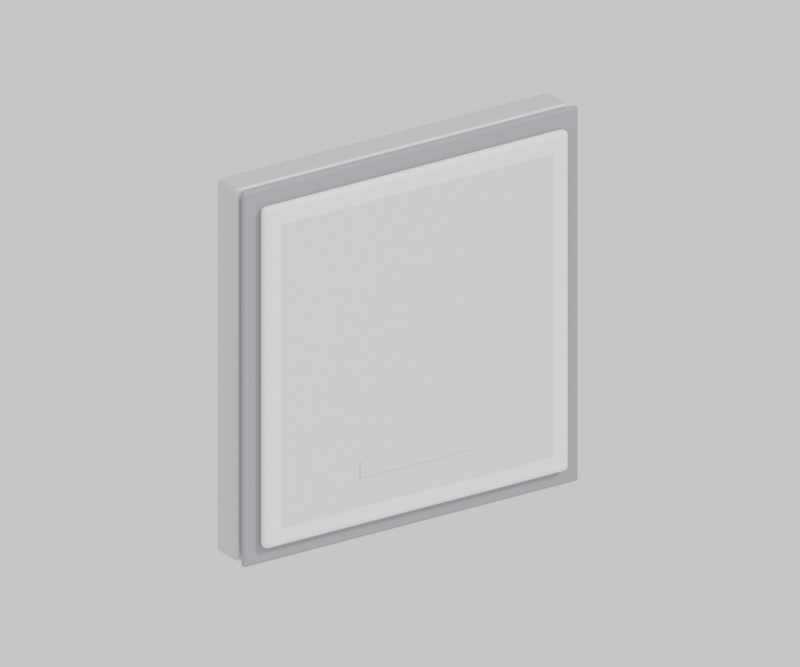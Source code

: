 # Source: ANT_6.blend  (saved by Blender 4.3.32; exported with 4.5.12 LTS)
import bpy
from mathutils import Matrix  # noqa: F401  (used for matrix-valued properties, if any)

bpy.ops.wm.read_factory_settings(use_empty=True)
scene = bpy.context.scene
scene.name = 'Scene'

# ---- materials (node trees are filled in below, after node groups)
mat_back = bpy.data.materials.new('back')
mat_gasket = bpy.data.materials.new('gasket')
mat_front = bpy.data.materials.new('front')
mat_trim = bpy.data.materials.new('trim')
mat_metal = bpy.data.materials.new('metal')
mat_dark = bpy.data.materials.new('dark')

# ---- material node trees
mat_back.use_nodes = True; mat_back.node_tree.nodes.clear()
_N = mat_back.node_tree.nodes; _L = mat_back.node_tree.links
n0 = _N.new('ShaderNodeBsdfPrincipled'); n0.name = 'Principled BSDF'; n0.location = (10, 300)
n0.inputs[0].default_value = (0.52, 0.53, 0.55, 1.0)
n0.inputs[1].default_value = 0.35
n0.inputs[2].default_value = 0.4
n1 = _N.new('ShaderNodeOutputMaterial'); n1.name = 'Material Output'; n1.location = (300, 300)
_L.new(n0.outputs[0], n1.inputs[0])
n1.is_active_output = True
mat_gasket.use_nodes = True; mat_gasket.node_tree.nodes.clear()
_N = mat_gasket.node_tree.nodes; _L = mat_gasket.node_tree.links
n0 = _N.new('ShaderNodeBsdfPrincipled'); n0.name = 'Principled BSDF'; n0.location = (10, 300)
n0.inputs[0].default_value = (0.26, 0.27, 0.29, 1.0)
n0.inputs[2].default_value = 0.7
n1 = _N.new('ShaderNodeOutputMaterial'); n1.name = 'Material Output'; n1.location = (300, 300)
_L.new(n0.outputs[0], n1.inputs[0])
n1.is_active_output = True
mat_front.use_nodes = True; mat_front.node_tree.nodes.clear()
_N = mat_front.node_tree.nodes; _L = mat_front.node_tree.links
n0 = _N.new('ShaderNodeBsdfPrincipled'); n0.name = 'Principled BSDF'; n0.location = (10, 300)
n0.inputs[0].default_value = (0.88, 0.88, 0.87, 1.0)
n0.inputs[2].default_value = 0.55
n1 = _N.new('ShaderNodeOutputMaterial'); n1.name = 'Material Output'; n1.location = (300, 300)
_L.new(n0.outputs[0], n1.inputs[0])
n1.is_active_output = True
mat_trim.use_nodes = True; mat_trim.node_tree.nodes.clear()
_N = mat_trim.node_tree.nodes; _L = mat_trim.node_tree.links
n0 = _N.new('ShaderNodeBsdfPrincipled'); n0.name = 'Principled BSDF'; n0.location = (10, 300)
n0.inputs[0].default_value = (0.7, 0.71, 0.72, 1.0)
n0.inputs[2].default_value = 0.45
n1 = _N.new('ShaderNodeOutputMaterial'); n1.name = 'Material Output'; n1.location = (300, 300)
_L.new(n0.outputs[0], n1.inputs[0])
n1.is_active_output = True
mat_metal.use_nodes = True; mat_metal.node_tree.nodes.clear()
_N = mat_metal.node_tree.nodes; _L = mat_metal.node_tree.links
n0 = _N.new('ShaderNodeBsdfPrincipled'); n0.name = 'Principled BSDF'; n0.location = (10, 300)
n0.inputs[0].default_value = (0.56, 0.57, 0.59, 1.0)
n0.inputs[1].default_value = 0.9
n0.inputs[2].default_value = 0.3
n1 = _N.new('ShaderNodeOutputMaterial'); n1.name = 'Material Output'; n1.location = (300, 300)
_L.new(n0.outputs[0], n1.inputs[0])
n1.is_active_output = True
mat_dark.use_nodes = True; mat_dark.node_tree.nodes.clear()
_N = mat_dark.node_tree.nodes; _L = mat_dark.node_tree.links
n0 = _N.new('ShaderNodeBsdfPrincipled'); n0.name = 'Principled BSDF'; n0.location = (10, 300)
n0.inputs[0].default_value = (0.07, 0.075, 0.085, 1.0)
n0.inputs[2].default_value = 0.6
n1 = _N.new('ShaderNodeOutputMaterial'); n1.name = 'Material Output'; n1.location = (300, 300)
_L.new(n0.outputs[0], n1.inputs[0])
n1.is_active_output = True

# ---- world
world_w = bpy.data.worlds.new('W'); scene.world = world_w
world_w.use_nodes = True; world_w.node_tree.nodes.clear()
_N = world_w.node_tree.nodes; _L = world_w.node_tree.links
n0 = _N.new('ShaderNodeBackground'); n0.name = 'Background'; n0.location = (10, 300)
n0.inputs[0].default_value = (1.0, 1.0, 1.0, 1.0)
n1 = _N.new('ShaderNodeOutputWorld'); n1.name = 'World Output'; n1.location = (300, 300)
_L.new(n0.outputs[0], n1.inputs[0])
n1.is_active_output = True

# ---- cameras
cam_cam = bpy.data.cameras.new('cam')
cam_cam.type = 'ORTHO'
cam_cam.ortho_scale = 0.2496

# ---- lights
light_sun = bpy.data.lights.new('Sun', 'SUN')
light_sun.angle = 0.1745
light_sun.energy = 2.4
light_area = bpy.data.lights.new('Area', 'AREA')
light_area.energy = 22.0
light_area.size = 2.4
light_area.size_y = 1.0

# ---- meshes
me_cube = bpy.data.meshes.new('Cube')
me_cube.from_pydata([(-0.06304, -0.0058, -0.06304), (-0.06304, -0.0058, 0.06304), (-0.06304, 0.0058, -0.06304), (-0.06304, 0.0058, 0.06304), (0.06304, -0.0058, -0.06304), (0.06304, -0.0058, 0.06304), (0.06304, 0.0058, -0.06304), (0.06304, 0.0058, 0.06304)], [], [(0, 1, 3, 2), (2, 3, 7, 6), (6, 7, 5, 4), (4, 5, 1, 0), (2, 6, 4, 0), (7, 3, 1, 5)])
_uv = me_cube.uv_layers.new(name='UVMap')
_uv.uv.foreach_set('vector', [0.375, 0.0, 0.625, 0.0, 0.625, 0.25, 0.375, 0.25, 0.375, 0.25, 0.625, 0.25, 0.625, 0.5, 0.375, 0.5, 0.375, 0.5, 0.625, 0.5, 0.625, 0.75, 0.375, 0.75, 0.375, 0.75, 0.625, 0.75, 0.625, 1.0, 0.375, 1.0, 0.125, 0.5, 0.375, 0.5, 0.375, 0.75, 0.125, 0.75, 0.625, 0.5, 0.875, 0.5, 0.875, 0.75, 0.625, 0.75])
me_cube.materials.append(mat_back)
me_cube.update()
me_cube_001 = bpy.data.meshes.new('Cube.001')
me_cube_001.from_pydata([(-0.06336, -0.001, -0.06336), (-0.06336, -0.001, 0.06336), (-0.06336, 0.001, -0.06336), (-0.06336, 0.001, 0.06336), (0.06336, -0.001, -0.06336), (0.06336, -0.001, 0.06336), (0.06336, 0.001, -0.06336), (0.06336, 0.001, 0.06336)], [], [(0, 1, 3, 2), (2, 3, 7, 6), (6, 7, 5, 4), (4, 5, 1, 0), (2, 6, 4, 0), (7, 3, 1, 5)])
_uv = me_cube_001.uv_layers.new(name='UVMap')
_uv.uv.foreach_set('vector', [0.375, 0.0, 0.625, 0.0, 0.625, 0.25, 0.375, 0.25, 0.375, 0.25, 0.625, 0.25, 0.625, 0.5, 0.375, 0.5, 0.375, 0.5, 0.625, 0.5, 0.625, 0.75, 0.375, 0.75, 0.375, 0.75, 0.625, 0.75, 0.625, 1.0, 0.375, 1.0, 0.125, 0.5, 0.375, 0.5, 0.375, 0.75, 0.125, 0.75, 0.625, 0.5, 0.875, 0.5, 0.875, 0.75, 0.625, 0.75])
me_cube_001.materials.append(mat_gasket)
me_cube_001.update()
me_cube_002 = bpy.data.meshes.new('Cube.002')
me_cube_002.from_pydata([(-0.0576, -0.0017, -0.0576), (-0.0576, -0.0017, 0.0576), (-0.0576, 0.0017, -0.0576), (-0.0576, 0.0017, 0.0576), (0.0576, -0.0017, -0.0576), (0.0576, -0.0017, 0.0576), (0.0576, 0.0017, -0.0576), (0.0576, 0.0017, 0.0576)], [], [(0, 1, 3, 2), (2, 3, 7, 6), (6, 7, 5, 4), (4, 5, 1, 0), (2, 6, 4, 0), (7, 3, 1, 5)])
_uv = me_cube_002.uv_layers.new(name='UVMap')
_uv.uv.foreach_set('vector', [0.375, 0.0, 0.625, 0.0, 0.625, 0.25, 0.375, 0.25, 0.375, 0.25, 0.625, 0.25, 0.625, 0.5, 0.375, 0.5, 0.375, 0.5, 0.625, 0.5, 0.625, 0.75, 0.375, 0.75, 0.375, 0.75, 0.625, 0.75, 0.625, 1.0, 0.375, 1.0, 0.125, 0.5, 0.375, 0.5, 0.375, 0.75, 0.125, 0.75, 0.625, 0.5, 0.875, 0.5, 0.875, 0.75, 0.625, 0.75])
me_cube_002.materials.append(mat_front)
me_cube_002.update()
me_cube_003 = bpy.data.meshes.new('Cube.003')
me_cube_003.from_pydata([(-0.0512, -0.00012, -0.0512), (-0.0512, -0.00012, 0.0512), (-0.0512, 0.00012, -0.0512), (-0.0512, 0.00012, 0.0512), (0.0512, -0.00012, -0.0512), (0.0512, -0.00012, 0.0512), (0.0512, 0.00012, -0.0512), (0.0512, 0.00012, 0.0512)], [], [(0, 1, 3, 2), (2, 3, 7, 6), (6, 7, 5, 4), (4, 5, 1, 0), (2, 6, 4, 0), (7, 3, 1, 5)])
_uv = me_cube_003.uv_layers.new(name='UVMap')
_uv.uv.foreach_set('vector', [0.375, 0.0, 0.625, 0.0, 0.625, 0.25, 0.375, 0.25, 0.375, 0.25, 0.625, 0.25, 0.625, 0.5, 0.375, 0.5, 0.375, 0.5, 0.625, 0.5, 0.625, 0.75, 0.375, 0.75, 0.375, 0.75, 0.625, 0.75, 0.625, 1.0, 0.375, 1.0, 0.125, 0.5, 0.375, 0.5, 0.375, 0.75, 0.125, 0.75, 0.625, 0.5, 0.875, 0.5, 0.875, 0.75, 0.625, 0.75])
me_cube_003.materials.append(mat_trim)
me_cube_003.update()
me_cube_004 = bpy.data.meshes.new('Cube.004')
me_cube_004.from_pydata([(-0.02176, -0.00012, -0.00288), (-0.02176, -0.00012, 0.00288), (-0.02176, 0.00012, -0.00288), (-0.02176, 0.00012, 0.00288), (0.02176, -0.00012, -0.00288), (0.02176, -0.00012, 0.00288), (0.02176, 0.00012, -0.00288), (0.02176, 0.00012, 0.00288)], [], [(0, 1, 3, 2), (2, 3, 7, 6), (6, 7, 5, 4), (4, 5, 1, 0), (2, 6, 4, 0), (7, 3, 1, 5)])
_uv = me_cube_004.uv_layers.new(name='UVMap')
_uv.uv.foreach_set('vector', [0.375, 0.0, 0.625, 0.0, 0.625, 0.25, 0.375, 0.25, 0.375, 0.25, 0.625, 0.25, 0.625, 0.5, 0.375, 0.5, 0.375, 0.5, 0.625, 0.5, 0.625, 0.75, 0.375, 0.75, 0.375, 0.75, 0.625, 0.75, 0.625, 1.0, 0.375, 1.0, 0.125, 0.5, 0.375, 0.5, 0.375, 0.75, 0.125, 0.75, 0.625, 0.5, 0.875, 0.5, 0.875, 0.75, 0.625, 0.75])
me_cube_004.materials.append(mat_trim)
me_cube_004.update()
me_cube_005 = bpy.data.meshes.new('Cube.005')
me_cube_005.from_pydata([(-0.03968, -0.0007, -0.03968), (-0.03968, -0.0007, 0.03968), (-0.03968, 0.0007, -0.03968), (-0.03968, 0.0007, 0.03968), (0.03968, -0.0007, -0.03968), (0.03968, -0.0007, 0.03968), (0.03968, 0.0007, -0.03968), (0.03968, 0.0007, 0.03968)], [], [(0, 1, 3, 2), (2, 3, 7, 6), (6, 7, 5, 4), (4, 5, 1, 0), (2, 6, 4, 0), (7, 3, 1, 5)])
_uv = me_cube_005.uv_layers.new(name='UVMap')
_uv.uv.foreach_set('vector', [0.375, 0.0, 0.625, 0.0, 0.625, 0.25, 0.375, 0.25, 0.375, 0.25, 0.625, 0.25, 0.625, 0.5, 0.375, 0.5, 0.375, 0.5, 0.625, 0.5, 0.625, 0.75, 0.375, 0.75, 0.375, 0.75, 0.625, 0.75, 0.625, 1.0, 0.375, 1.0, 0.125, 0.5, 0.375, 0.5, 0.375, 0.75, 0.125, 0.75, 0.625, 0.5, 0.875, 0.5, 0.875, 0.75, 0.625, 0.75])
me_cube_005.materials.append(mat_metal)
me_cube_005.update()
me_cylinder = bpy.data.meshes.new('Cylinder')
me_cylinder.from_pydata([(0.0, 0.0085, -0.009), (0.0, 0.0085, 0.009), (0.001658, 0.008337, -0.009), (0.001658, 0.008337, 0.009), (0.003253, 0.007853, -0.009), (0.003253, 0.007853, 0.009), (0.004722, 0.007067, -0.009), (0.004722, 0.007067, 0.009), (0.00601, 0.00601, -0.009), (0.00601, 0.00601, 0.009), (0.007067, 0.004722, -0.009), (0.007067, 0.004722, 0.009), (0.007853, 0.003253, -0.009), (0.007853, 0.003253, 0.009), (0.008337, 0.001658, -0.009), (0.008337, 0.001658, 0.009), (0.0085, 0.0, -0.009), (0.0085, 0.0, 0.009), (0.008337, -0.001658, -0.009), (0.008337, -0.001658, 0.009), (0.007853, -0.003253, -0.009), (0.007853, -0.003253, 0.009), (0.007067, -0.004722, -0.009), (0.007067, -0.004722, 0.009), (0.00601, -0.00601, -0.009), (0.00601, -0.00601, 0.009), (0.004722, -0.007067, -0.009), (0.004722, -0.007067, 0.009), (0.003253, -0.007853, -0.009), (0.003253, -0.007853, 0.009), (0.001658, -0.008337, -0.009), (0.001658, -0.008337, 0.009), (0.0, -0.0085, -0.009), (0.0, -0.0085, 0.009), (-0.001658, -0.008337, -0.009), (-0.001658, -0.008337, 0.009), (-0.003253, -0.007853, -0.009), (-0.003253, -0.007853, 0.009), (-0.004722, -0.007067, -0.009), (-0.004722, -0.007067, 0.009), (-0.00601, -0.00601, -0.009), (-0.00601, -0.00601, 0.009), (-0.007067, -0.004722, -0.009), (-0.007067, -0.004722, 0.009), (-0.007853, -0.003253, -0.009), (-0.007853, -0.003253, 0.009), (-0.008337, -0.001658, -0.009), (-0.008337, -0.001658, 0.009), (-0.0085, 0.0, -0.009), (-0.0085, 0.0, 0.009), (-0.008337, 0.001658, -0.009), (-0.008337, 0.001658, 0.009), (-0.007853, 0.003253, -0.009), (-0.007853, 0.003253, 0.009), (-0.007067, 0.004722, -0.009), (-0.007067, 0.004722, 0.009), (-0.00601, 0.00601, -0.009), (-0.00601, 0.00601, 0.009), (-0.004722, 0.007067, -0.009), (-0.004722, 0.007067, 0.009), (-0.003253, 0.007853, -0.009), (-0.003253, 0.007853, 0.009), (-0.001658, 0.008337, -0.009), (-0.001658, 0.008337, 0.009)], [], [(0, 1, 3, 2), (2, 3, 5, 4), (4, 5, 7, 6), (6, 7, 9, 8), (8, 9, 11, 10), (10, 11, 13, 12), (12, 13, 15, 14), (14, 15, 17, 16), (16, 17, 19, 18), (18, 19, 21, 20), (20, 21, 23, 22), (22, 23, 25, 24), (24, 25, 27, 26), (26, 27, 29, 28), (28, 29, 31, 30), (30, 31, 33, 32), (32, 33, 35, 34), (34, 35, 37, 36), (36, 37, 39, 38), (38, 39, 41, 40), (40, 41, 43, 42), (42, 43, 45, 44), (44, 45, 47, 46), (46, 47, 49, 48), (48, 49, 51, 50), (50, 51, 53, 52), (52, 53, 55, 54), (54, 55, 57, 56), (56, 57, 59, 58), (58, 59, 61, 60), (3, 1, 63, 61, 59, 57, 55, 53, 51, 49, 47, 45, 43, 41, 39, 37, 35, 33, 31, 29, 27, 25, 23, 21, 19, 17, 15, 13, 11, 9, 7, 5), (60, 61, 63, 62), (62, 63, 1, 0), (0, 2, 4, 6, 8, 10, 12, 14, 16, 18, 20, 22, 24, 26, 28, 30, 32, 34, 36, 38, 40, 42, 44, 46, 48, 50, 52, 54, 56, 58, 60, 62)])
_uv = me_cylinder.uv_layers.new(name='UVMap')
_uv.uv.foreach_set('vector', [1.0, 0.5, 1.0, 1.0, 0.9688, 1.0, 0.9688, 0.5, 0.9688, 0.5, 0.9688, 1.0, 0.9375, 1.0, 0.9375, 0.5, 0.9375, 0.5, 0.9375, 1.0, 0.9062, 1.0, 0.9062, 0.5, 0.9062, 0.5, 0.9062, 1.0, 0.875, 1.0, 0.875, 0.5, 0.875, 0.5, 0.875, 1.0, 0.8438, 1.0, 0.8438, 0.5, 0.8438, 0.5, 0.8438, 1.0, 0.8125, 1.0, 0.8125, 0.5, 0.8125, 0.5, 0.8125, 1.0, 0.7812, 1.0, 0.7812, 0.5, 0.7812, 0.5, 0.7812, 1.0, 0.75, 1.0, 0.75, 0.5, 0.75, 0.5, 0.75, 1.0, 0.7188, 1.0, 0.7188, 0.5, 0.7188, 0.5, 0.7188, 1.0, 0.6875, 1.0, 0.6875, 0.5, 0.6875, 0.5, 0.6875, 1.0, 0.6562, 1.0, 0.6562, 0.5, 0.6562, 0.5, 0.6562, 1.0, 0.625, 1.0, 0.625, 0.5, 0.625, 0.5, 0.625, 1.0, 0.5938, 1.0, 0.5938, 0.5, 0.5938, 0.5, 0.5938, 1.0, 0.5625, 1.0, 0.5625, 0.5, 0.5625, 0.5, 0.5625, 1.0, 0.5312, 1.0, 0.5312, 0.5, 0.5312, 0.5, 0.5312, 1.0, 0.5, 1.0, 0.5, 0.5, 0.5, 0.5, 0.5, 1.0, 0.4688, 1.0, 0.4688, 0.5, 0.4688, 0.5, 0.4688, 1.0, 0.4375, 1.0, 0.4375, 0.5, 0.4375, 0.5, 0.4375, 1.0, 0.4062, 1.0, 0.4062, 0.5, 0.4062, 0.5, 0.4062, 1.0, 0.375, 1.0, 0.375, 0.5, 0.375, 0.5, 0.375, 1.0, 0.3438, 1.0, 0.3438, 0.5, 0.3438, 0.5, 0.3438, 1.0, 0.3125, 1.0, 0.3125, 0.5, 0.3125, 0.5, 0.3125, 1.0, 0.2812, 1.0, 0.2812, 0.5, 0.2812, 0.5, 0.2812, 1.0, 0.25, 1.0, 0.25, 0.5, 0.25, 0.5, 0.25, 1.0, 0.2188, 1.0, 0.2188, 0.5, 0.2188, 0.5, 0.2188, 1.0, 0.1875, 1.0, 0.1875, 0.5, 0.1875, 0.5, 0.1875, 1.0, 0.1562, 1.0, 0.1562, 0.5, 0.1562, 0.5, 0.1562, 1.0, 0.125, 1.0, 0.125, 0.5, 0.125, 0.5, 0.125, 1.0, 0.09375, 1.0, 0.09375, 0.5, 0.09375, 0.5, 0.09375, 1.0, 0.0625, 1.0, 0.0625, 0.5, 0.2968, 0.4854, 0.25, 0.49, 0.2032, 0.4854, 0.1582, 0.4717, 0.1167, 0.4496, 0.08029, 0.4197, 0.05045, 0.3833, 0.02827, 0.3418, 0.01461, 0.2968, 0.01, 0.25, 0.01461, 0.2032, 0.02827, 0.1582, 0.05045, 0.1167, 0.08029, 0.08029, 0.1167, 0.05045, 0.1582, 0.02827, 0.2032, 0.01461, 0.25, 0.01, 0.2968, 0.01461, 0.3418, 0.02827, 0.3833, 0.05045, 0.4197, 0.08029, 0.4496, 0.1167, 0.4717, 0.1582, 0.4854, 0.2032, 0.49, 0.25, 0.4854, 0.2968, 0.4717, 0.3418, 0.4496, 0.3833, 0.4197, 0.4197, 0.3833, 0.4496, 0.3418, 0.4717, 0.0625, 0.5, 0.0625, 1.0, 0.03125, 1.0, 0.03125, 0.5, 0.03125, 0.5, 0.03125, 1.0, 0.0, 1.0, 0.0, 0.5, 0.75, 0.49, 0.7968, 0.4854, 0.8418, 0.4717, 0.8833, 0.4496, 0.9197, 0.4197, 0.9496, 0.3833, 0.9717, 0.3418, 0.9854, 0.2968, 0.99, 0.25, 0.9854, 0.2032, 0.9717, 0.1582, 0.9496, 0.1167, 0.9197, 0.08029, 0.8833, 0.05045, 0.8418, 0.02827, 0.7968, 0.01461, 0.75, 0.01, 0.7032, 0.01461, 0.6582, 0.02827, 0.6167, 0.05045, 0.5803, 0.08029, 0.5504, 0.1167, 0.5283, 0.1582, 0.5146, 0.2032, 0.51, 0.25, 0.5146, 0.2968, 0.5283, 0.3418, 0.5504, 0.3833, 0.5803, 0.4197, 0.6167, 0.4496, 0.6582, 0.4717, 0.7032, 0.4854])
me_cylinder.materials.append(mat_metal)
me_cylinder.update()
me_cylinder_001 = bpy.data.meshes.new('Cylinder.001')
me_cylinder_001.from_pydata([(0.0, 0.0028, -0.01), (0.0, 0.0028, 0.01), (0.0005463, 0.002746, -0.01), (0.0005463, 0.002746, 0.01), (0.001072, 0.002587, -0.01), (0.001072, 0.002587, 0.01), (0.001556, 0.002328, -0.01), (0.001556, 0.002328, 0.01), (0.00198, 0.00198, -0.01), (0.00198, 0.00198, 0.01), (0.002328, 0.001556, -0.01), (0.002328, 0.001556, 0.01), (0.002587, 0.001072, -0.01), (0.002587, 0.001072, 0.01), (0.002746, 0.0005463, -0.01), (0.002746, 0.0005463, 0.01), (0.0028, 0.0, -0.01), (0.0028, 0.0, 0.01), (0.002746, -0.0005463, -0.01), (0.002746, -0.0005463, 0.01), (0.002587, -0.001072, -0.01), (0.002587, -0.001072, 0.01), (0.002328, -0.001556, -0.01), (0.002328, -0.001556, 0.01), (0.00198, -0.00198, -0.01), (0.00198, -0.00198, 0.01), (0.001556, -0.002328, -0.01), (0.001556, -0.002328, 0.01), (0.001072, -0.002587, -0.01), (0.001072, -0.002587, 0.01), (0.0005463, -0.002746, -0.01), (0.0005463, -0.002746, 0.01), (0.0, -0.0028, -0.01), (0.0, -0.0028, 0.01), (-0.0005463, -0.002746, -0.01), (-0.0005463, -0.002746, 0.01), (-0.001072, -0.002587, -0.01), (-0.001072, -0.002587, 0.01), (-0.001556, -0.002328, -0.01), (-0.001556, -0.002328, 0.01), (-0.00198, -0.00198, -0.01), (-0.00198, -0.00198, 0.01), (-0.002328, -0.001556, -0.01), (-0.002328, -0.001556, 0.01), (-0.002587, -0.001072, -0.01), (-0.002587, -0.001072, 0.01), (-0.002746, -0.0005463, -0.01), (-0.002746, -0.0005463, 0.01), (-0.0028, 0.0, -0.01), (-0.0028, 0.0, 0.01), (-0.002746, 0.0005463, -0.01), (-0.002746, 0.0005463, 0.01), (-0.002587, 0.001072, -0.01), (-0.002587, 0.001072, 0.01), (-0.002328, 0.001556, -0.01), (-0.002328, 0.001556, 0.01), (-0.00198, 0.00198, -0.01), (-0.00198, 0.00198, 0.01), (-0.001556, 0.002328, -0.01), (-0.001556, 0.002328, 0.01), (-0.001072, 0.002587, -0.01), (-0.001072, 0.002587, 0.01), (-0.0005463, 0.002746, -0.01), (-0.0005463, 0.002746, 0.01)], [], [(0, 1, 3, 2), (2, 3, 5, 4), (4, 5, 7, 6), (6, 7, 9, 8), (8, 9, 11, 10), (10, 11, 13, 12), (12, 13, 15, 14), (14, 15, 17, 16), (16, 17, 19, 18), (18, 19, 21, 20), (20, 21, 23, 22), (22, 23, 25, 24), (24, 25, 27, 26), (26, 27, 29, 28), (28, 29, 31, 30), (30, 31, 33, 32), (32, 33, 35, 34), (34, 35, 37, 36), (36, 37, 39, 38), (38, 39, 41, 40), (40, 41, 43, 42), (42, 43, 45, 44), (44, 45, 47, 46), (46, 47, 49, 48), (48, 49, 51, 50), (50, 51, 53, 52), (52, 53, 55, 54), (54, 55, 57, 56), (56, 57, 59, 58), (58, 59, 61, 60), (3, 1, 63, 61, 59, 57, 55, 53, 51, 49, 47, 45, 43, 41, 39, 37, 35, 33, 31, 29, 27, 25, 23, 21, 19, 17, 15, 13, 11, 9, 7, 5), (60, 61, 63, 62), (62, 63, 1, 0), (0, 2, 4, 6, 8, 10, 12, 14, 16, 18, 20, 22, 24, 26, 28, 30, 32, 34, 36, 38, 40, 42, 44, 46, 48, 50, 52, 54, 56, 58, 60, 62)])
_uv = me_cylinder_001.uv_layers.new(name='UVMap')
_uv.uv.foreach_set('vector', [1.0, 0.5, 1.0, 1.0, 0.9688, 1.0, 0.9688, 0.5, 0.9688, 0.5, 0.9688, 1.0, 0.9375, 1.0, 0.9375, 0.5, 0.9375, 0.5, 0.9375, 1.0, 0.9062, 1.0, 0.9062, 0.5, 0.9062, 0.5, 0.9062, 1.0, 0.875, 1.0, 0.875, 0.5, 0.875, 0.5, 0.875, 1.0, 0.8438, 1.0, 0.8438, 0.5, 0.8438, 0.5, 0.8438, 1.0, 0.8125, 1.0, 0.8125, 0.5, 0.8125, 0.5, 0.8125, 1.0, 0.7812, 1.0, 0.7812, 0.5, 0.7812, 0.5, 0.7812, 1.0, 0.75, 1.0, 0.75, 0.5, 0.75, 0.5, 0.75, 1.0, 0.7188, 1.0, 0.7188, 0.5, 0.7188, 0.5, 0.7188, 1.0, 0.6875, 1.0, 0.6875, 0.5, 0.6875, 0.5, 0.6875, 1.0, 0.6562, 1.0, 0.6562, 0.5, 0.6562, 0.5, 0.6562, 1.0, 0.625, 1.0, 0.625, 0.5, 0.625, 0.5, 0.625, 1.0, 0.5938, 1.0, 0.5938, 0.5, 0.5938, 0.5, 0.5938, 1.0, 0.5625, 1.0, 0.5625, 0.5, 0.5625, 0.5, 0.5625, 1.0, 0.5312, 1.0, 0.5312, 0.5, 0.5312, 0.5, 0.5312, 1.0, 0.5, 1.0, 0.5, 0.5, 0.5, 0.5, 0.5, 1.0, 0.4688, 1.0, 0.4688, 0.5, 0.4688, 0.5, 0.4688, 1.0, 0.4375, 1.0, 0.4375, 0.5, 0.4375, 0.5, 0.4375, 1.0, 0.4062, 1.0, 0.4062, 0.5, 0.4062, 0.5, 0.4062, 1.0, 0.375, 1.0, 0.375, 0.5, 0.375, 0.5, 0.375, 1.0, 0.3438, 1.0, 0.3438, 0.5, 0.3438, 0.5, 0.3438, 1.0, 0.3125, 1.0, 0.3125, 0.5, 0.3125, 0.5, 0.3125, 1.0, 0.2812, 1.0, 0.2812, 0.5, 0.2812, 0.5, 0.2812, 1.0, 0.25, 1.0, 0.25, 0.5, 0.25, 0.5, 0.25, 1.0, 0.2188, 1.0, 0.2188, 0.5, 0.2188, 0.5, 0.2188, 1.0, 0.1875, 1.0, 0.1875, 0.5, 0.1875, 0.5, 0.1875, 1.0, 0.1562, 1.0, 0.1562, 0.5, 0.1562, 0.5, 0.1562, 1.0, 0.125, 1.0, 0.125, 0.5, 0.125, 0.5, 0.125, 1.0, 0.09375, 1.0, 0.09375, 0.5, 0.09375, 0.5, 0.09375, 1.0, 0.0625, 1.0, 0.0625, 0.5, 0.2968, 0.4854, 0.25, 0.49, 0.2032, 0.4854, 0.1582, 0.4717, 0.1167, 0.4496, 0.08029, 0.4197, 0.05045, 0.3833, 0.02827, 0.3418, 0.01461, 0.2968, 0.01, 0.25, 0.01461, 0.2032, 0.02827, 0.1582, 0.05045, 0.1167, 0.08029, 0.08029, 0.1167, 0.05045, 0.1582, 0.02827, 0.2032, 0.01461, 0.25, 0.01, 0.2968, 0.01461, 0.3418, 0.02827, 0.3833, 0.05045, 0.4197, 0.08029, 0.4496, 0.1167, 0.4717, 0.1582, 0.4854, 0.2032, 0.49, 0.25, 0.4854, 0.2968, 0.4717, 0.3418, 0.4496, 0.3833, 0.4197, 0.4197, 0.3833, 0.4496, 0.3418, 0.4717, 0.0625, 0.5, 0.0625, 1.0, 0.03125, 1.0, 0.03125, 0.5, 0.03125, 0.5, 0.03125, 1.0, 0.0, 1.0, 0.0, 0.5, 0.75, 0.49, 0.7968, 0.4854, 0.8418, 0.4717, 0.8833, 0.4496, 0.9197, 0.4197, 0.9496, 0.3833, 0.9717, 0.3418, 0.9854, 0.2968, 0.99, 0.25, 0.9854, 0.2032, 0.9717, 0.1582, 0.9496, 0.1167, 0.9197, 0.08029, 0.8833, 0.05045, 0.8418, 0.02827, 0.7968, 0.01461, 0.75, 0.01, 0.7032, 0.01461, 0.6582, 0.02827, 0.6167, 0.05045, 0.5803, 0.08029, 0.5504, 0.1167, 0.5283, 0.1582, 0.5146, 0.2032, 0.51, 0.25, 0.5146, 0.2968, 0.5283, 0.3418, 0.5504, 0.3833, 0.5803, 0.4197, 0.6167, 0.4496, 0.6582, 0.4717, 0.7032, 0.4854])
me_cylinder_001.materials.append(mat_dark)
me_cylinder_001.update()

# ---- objects
ob_ant_6_body = bpy.data.objects.new('ANT_6_body', me_cube)
ob_ant_6_gasket = bpy.data.objects.new('ANT_6_gasket', me_cube_001)
ob_ant_6_radome = bpy.data.objects.new('ANT_6_radome', me_cube_002)
ob_ant_6_groove = bpy.data.objects.new('ANT_6_groove', me_cube_003)
ob_ant_6_label = bpy.data.objects.new('ANT_6_label', me_cube_004)
ob_ant_6_plate = bpy.data.objects.new('ANT_6_plate', me_cube_005)
ob_ant_6_n = bpy.data.objects.new('ANT_6_n', me_cylinder)
ob_ant_6_pin = bpy.data.objects.new('ANT_6_pin', me_cylinder_001)
ob_sun = bpy.data.objects.new('Sun', light_sun)
ob_area = bpy.data.objects.new('Area', light_area)
ob_cam = bpy.data.objects.new('cam', cam_cam)

# ---- transforms, parenting, visibility, modifiers, constraints
ob_ant_6_body.location = (0.0, 0.0036, 0.0)
_m = ob_ant_6_body.modifiers.new('bev', 'BEVEL')
_m.width = 0.001536
_m.width_pct = 0.001536
_m.segments = 3
ob_ant_6_gasket.location = (0.0, -0.0056, 0.0)
_m = ob_ant_6_gasket.modifiers.new('bev', 'BEVEL')
_m.width = 0.001024
_m.width_pct = 0.001024
_m.segments = 3
ob_ant_6_radome.location = (0.0, -0.0082, 0.0)
_m = ob_ant_6_radome.modifiers.new('bev', 'BEVEL')
_m.width = 0.002048
_m.width_pct = 0.002048
_m.segments = 3
ob_ant_6_groove.location = (0.0, -0.0099, 0.0)
ob_ant_6_label.location = (0.0, -0.0103, -0.0384)
ob_ant_6_plate.location = (0.0, 0.01, 0.0)
_m = ob_ant_6_plate.modifiers.new('bev', 'BEVEL')
_m.width = 0.004
_m.width_pct = 0.004
_m.segments = 3
ob_ant_6_n.location = (0.0, 0.0112, -0.02048)
ob_ant_6_n.rotation_euler = (1.571, 0.0, 0.0)
ob_ant_6_pin.location = (0.0, 0.0114, -0.02048)
ob_ant_6_pin.rotation_euler = (1.571, 0.0, 0.0)
ob_sun.location = (1.4, -2.2, 2.4)
ob_sun.rotation_euler = (0.8378, 0.06981, 0.4887)
ob_area.location = (-1.5, -1.2, 0.9)
ob_area.rotation_euler = (1.082, 0.0, -0.8378)
ob_cam.location = (-1.044, -1.526, 0.7629)
ob_cam.rotation_euler = (1.179, -9.661e-09, -0.6001)

# ---- collection membership
scene.collection.objects.link(ob_ant_6_body)
scene.collection.objects.link(ob_ant_6_gasket)
scene.collection.objects.link(ob_ant_6_radome)
scene.collection.objects.link(ob_ant_6_groove)
scene.collection.objects.link(ob_ant_6_label)
scene.collection.objects.link(ob_ant_6_plate)
scene.collection.objects.link(ob_ant_6_n)
scene.collection.objects.link(ob_ant_6_pin)
scene.collection.objects.link(ob_sun)
scene.collection.objects.link(ob_area)
scene.collection.objects.link(ob_cam)

# ---- scene / render settings (as saved in the file)
scene.camera = ob_cam
scene.frame_start = 1; scene.frame_end = 250; scene.frame_set(1)
scene.render.engine = 'CYCLES'
scene.render.resolution_x = 1200
scene.render.resolution_y = 1000
scene.render.film_transparent = True
scene.cycles.samples = 64
scene.view_settings.look = 'AgX - Base Contrast'
scene.view_settings.exposure = 0.05
bpy.context.view_layer.update()
